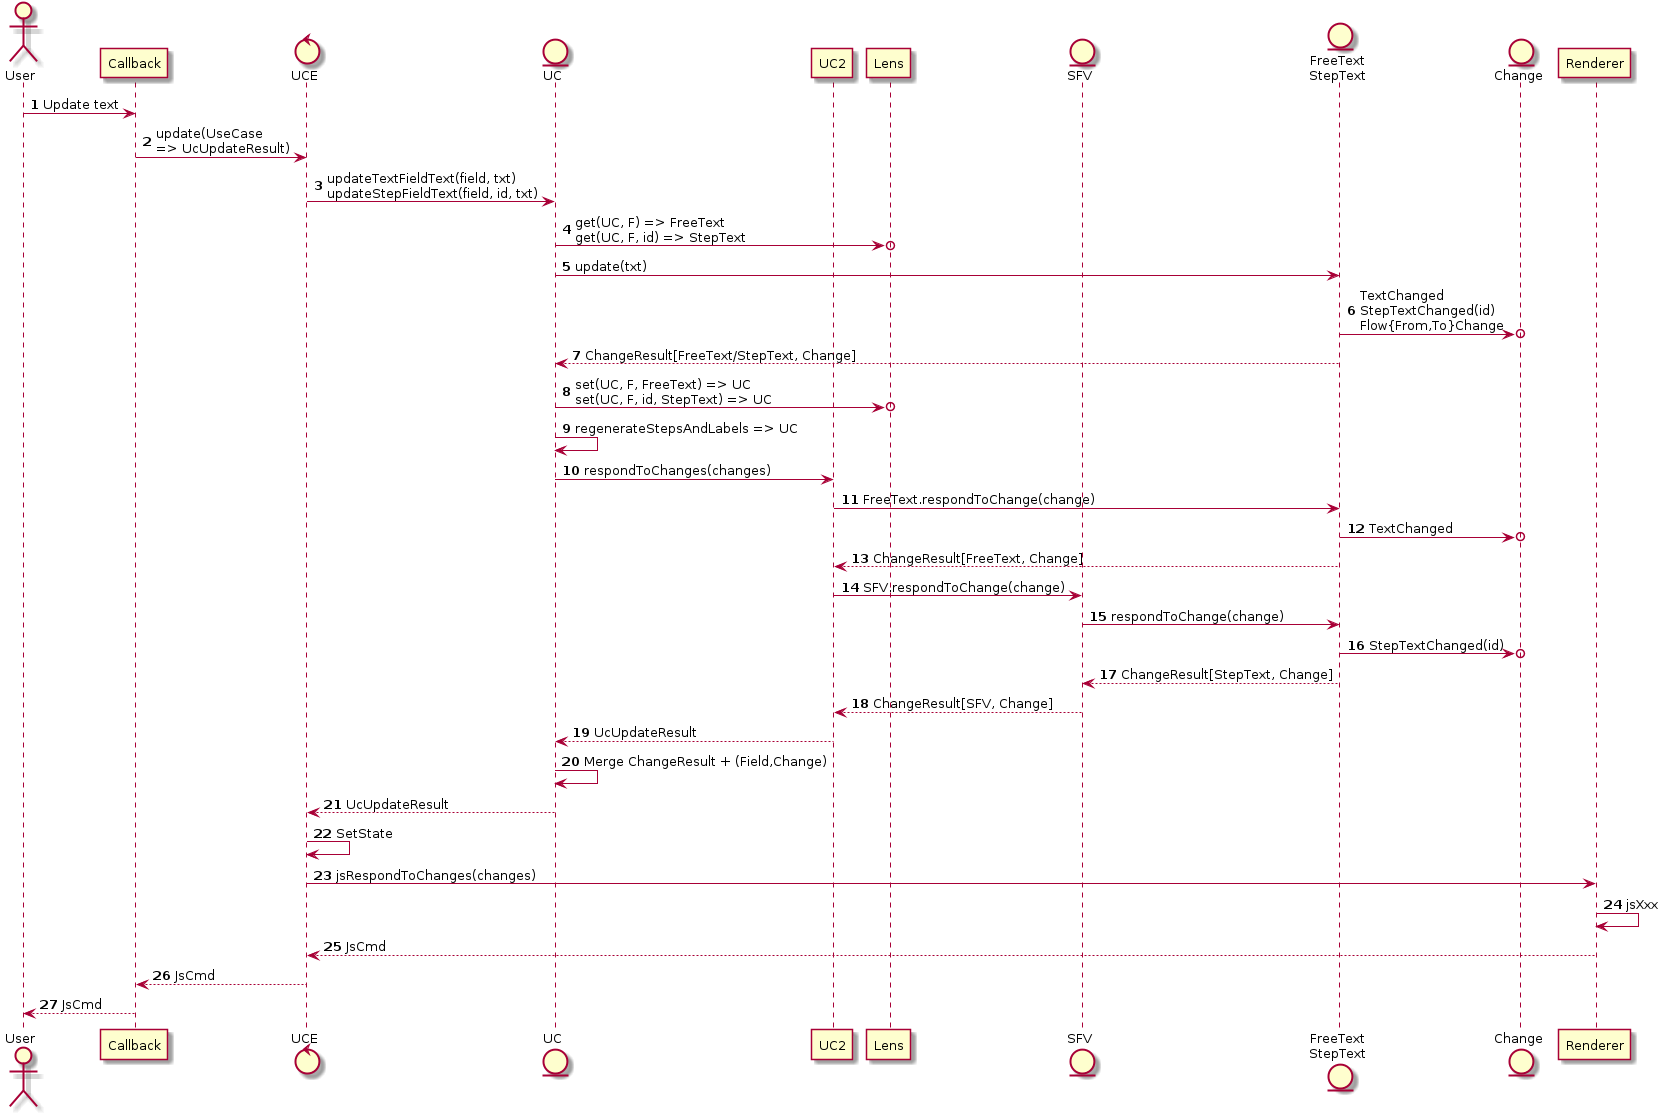

The diagram above was rendered by PlantUML. Its source (embedded in the PNG):
@startuml
autonumber

actor User
participant Callback
control UCE
entity UC
participant UC2
participant Lens
entity SFV
entity "FreeText\nStepText" as StepText
entity Change

User -> Callback : Update text
Callback -> UCE : update(UseCase\n=> UcUpdateResult)

UCE -> UC : updateTextFieldText(field, txt)\nupdateStepFieldText(field, id, txt)
  UC ->o Lens : get(UC, F) => FreeText\nget(UC, F, id) => StepText
  UC -> StepText : update(txt)
    StepText ->o Change : TextChanged\nStepTextChanged(id)\nFlow{From,To}Change
  UC <-- StepText : ChangeResult[FreeText/StepText, Change]
  UC ->o Lens : set(UC, F, FreeText) => UC\nset(UC, F, id, StepText) => UC
  UC -> UC : regenerateStepsAndLabels => UC
  UC -> UC2 : respondToChanges(changes)

  UC2 -> StepText : FreeText.respondToChange(change)
  StepText ->o Change : TextChanged
  UC2 <-- StepText : ChangeResult[FreeText, Change]

  UC2 -> SFV : SFV.respondToChange(change)
  SFV -> StepText : respondToChange(change)
  StepText ->o Change : StepTextChanged(id)
  SFV <-- StepText : ChangeResult[StepText, Change]
  UC2 <-- SFV : ChangeResult[SFV, Change]

  UC <-- UC2 : UcUpdateResult
  UC -> UC : Merge ChangeResult + (Field,Change)
UCE <-- UC : UcUpdateResult

UCE ->o UCE : SetState
UCE -> Renderer : jsRespondToChanges(changes)
Renderer -> Renderer : jsXxx
UCE <-- Renderer : JsCmd

Callback <-- UCE : JsCmd
User <-- Callback : JsCmd

@enduml